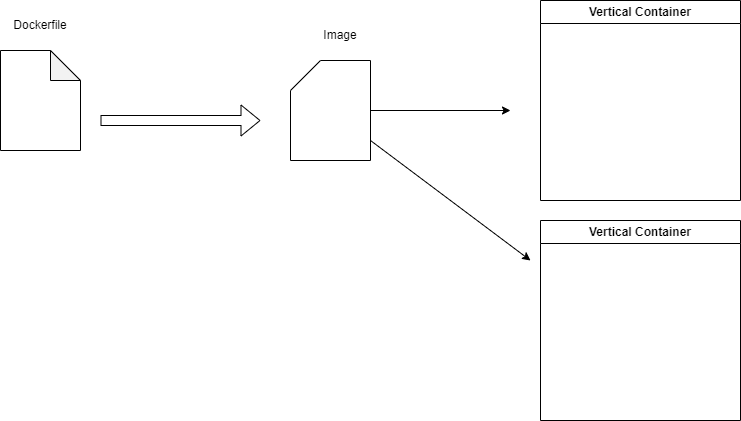

The diagram above was exported from draw.io. Its source (the exported page's mxGraphModel, read from the mxfile embedded in the PNG):
<mxGraphModel dx="509" dy="485" grid="1" gridSize="10" guides="1" tooltips="1" connect="1" arrows="1" fold="1" page="1" pageScale="1" pageWidth="850" pageHeight="1100" math="0" shadow="0">
  <root>
    <mxCell id="0" />
    <mxCell id="1" parent="0" />
    <object label="" name="Dockerfile&#10;" id="2">
      <mxCell style="shape=note;whiteSpace=wrap;html=1;backgroundOutline=1;darkOpacity=0.05;" vertex="1" parent="1">
        <mxGeometry x="30" y="90" width="80" height="100" as="geometry" />
      </mxCell>
    </object>
    <mxCell id="3" value="Dockerfile" style="text;html=1;strokeColor=none;fillColor=none;align=center;verticalAlign=middle;whiteSpace=wrap;rounded=0;" vertex="1" parent="1">
      <mxGeometry x="40" y="50" width="60" height="30" as="geometry" />
    </mxCell>
    <mxCell id="5" value="Vertical Container" style="swimlane;whiteSpace=wrap;html=1;" vertex="1" parent="1">
      <mxGeometry x="570" y="40" width="200" height="200" as="geometry" />
    </mxCell>
    <mxCell id="12" style="edgeStyle=none;html=1;" edge="1" parent="1" source="6">
      <mxGeometry relative="1" as="geometry">
        <mxPoint x="540" y="150" as="targetPoint" />
      </mxGeometry>
    </mxCell>
    <mxCell id="13" style="edgeStyle=none;html=1;" edge="1" parent="1" source="6">
      <mxGeometry relative="1" as="geometry">
        <mxPoint x="560" y="300" as="targetPoint" />
      </mxGeometry>
    </mxCell>
    <mxCell id="6" value="" style="shape=card;whiteSpace=wrap;html=1;" vertex="1" parent="1">
      <mxGeometry x="320" y="100" width="80" height="100" as="geometry" />
    </mxCell>
    <mxCell id="7" value="Image" style="text;html=1;strokeColor=none;fillColor=none;align=center;verticalAlign=middle;whiteSpace=wrap;rounded=0;" vertex="1" parent="1">
      <mxGeometry x="340" y="60" width="60" height="30" as="geometry" />
    </mxCell>
    <mxCell id="8" value="" style="shape=flexArrow;endArrow=classic;html=1;" edge="1" parent="1">
      <mxGeometry width="50" height="50" relative="1" as="geometry">
        <mxPoint x="130" y="160" as="sourcePoint" />
        <mxPoint x="290" y="160" as="targetPoint" />
      </mxGeometry>
    </mxCell>
    <mxCell id="14" value="Vertical Container" style="swimlane;whiteSpace=wrap;html=1;" vertex="1" parent="1">
      <mxGeometry x="570" y="260" width="200" height="200" as="geometry" />
    </mxCell>
  </root>
</mxGraphModel>